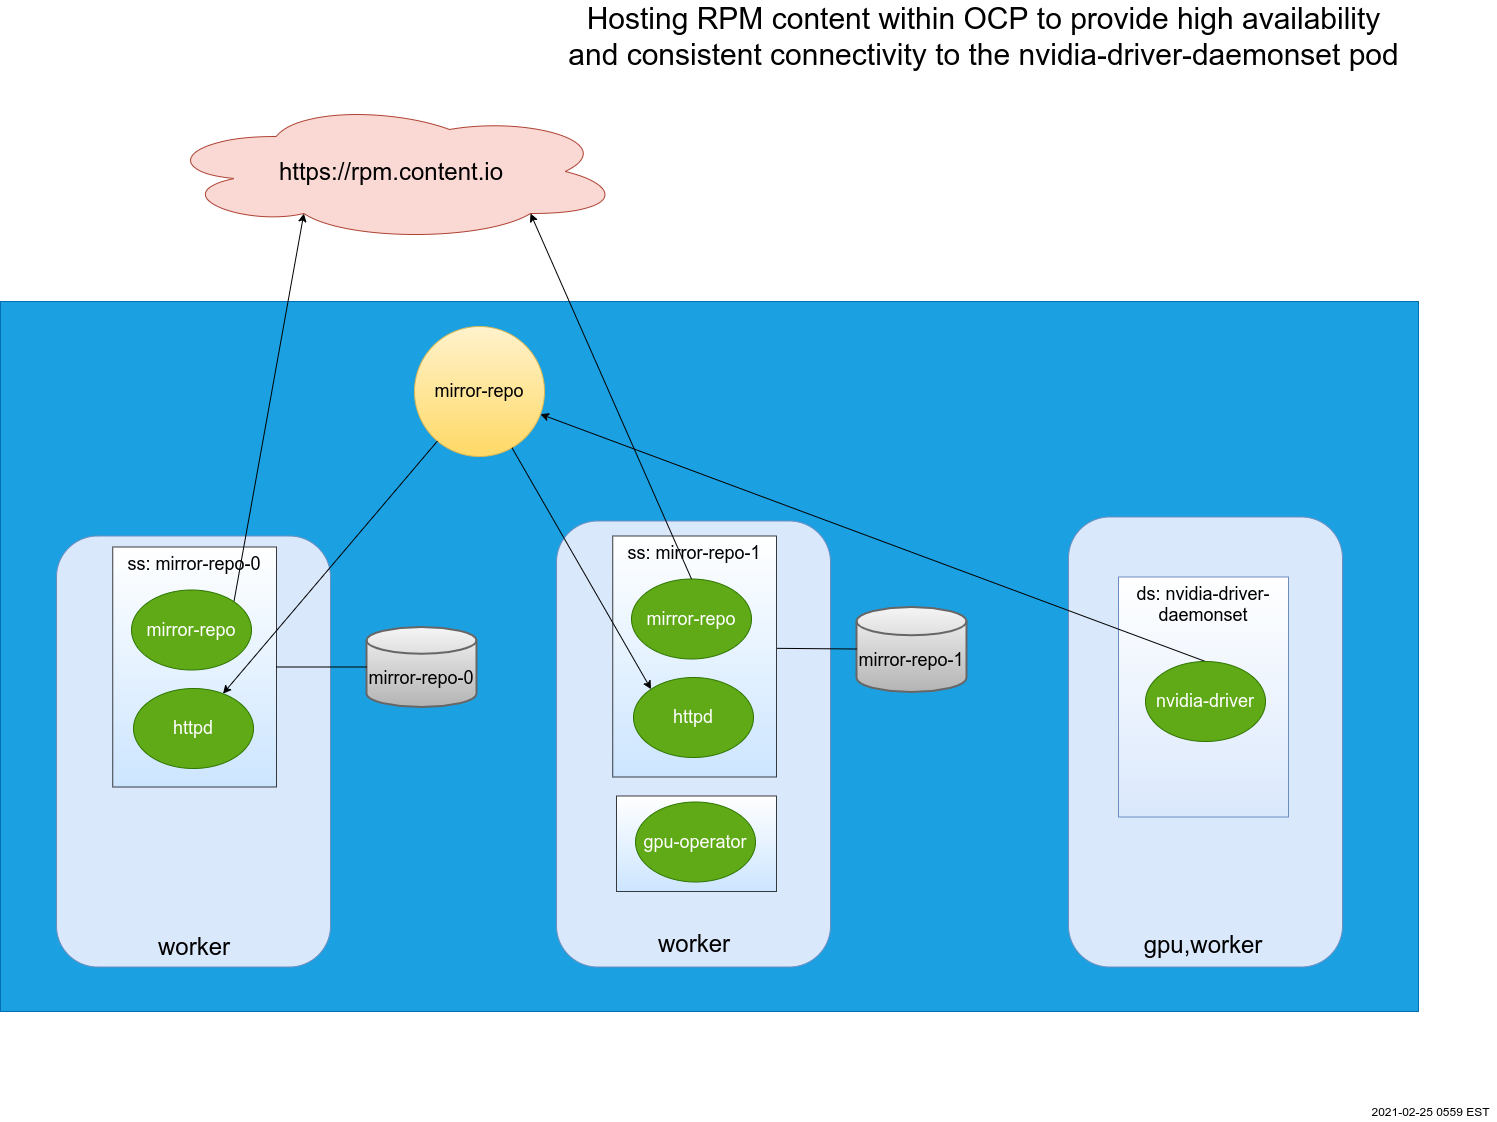

The diagram above was exported from draw.io. Its source (the exported page's mxGraphModel, read from the mxfile embedded in the PNG):
<mxGraphModel dx="1964" dy="1242" grid="1" gridSize="10" guides="1" tooltips="1" connect="1" arrows="1" fold="1" page="1" pageScale="1.5" pageWidth="1169" pageHeight="826" background="#ffffff" math="0" shadow="0">
  <root>
    <mxCell id="0" />
    <mxCell id="1" parent="0" />
    <mxCell id="B_0A6Pb3h6UwFPKzJ7n8-30" value="" style="rounded=0;whiteSpace=wrap;html=1;fillColor=#1ba1e2;strokeColor=#006EAF;fontColor=#ffffff;" vertex="1" parent="1">
      <mxGeometry x="150" y="380" width="1418" height="710" as="geometry" />
    </mxCell>
    <mxCell id="B_0A6Pb3h6UwFPKzJ7n8-2" value="&lt;font&gt;&lt;font style=&quot;font-size: 24px&quot;&gt;https://rpm.content.io&lt;/font&gt;&lt;br&gt;&lt;/font&gt;" style="ellipse;shape=cloud;whiteSpace=wrap;html=1;fillColor=#fad9d5;strokeColor=#ae4132;gradientDirection=north;" vertex="1" parent="1">
      <mxGeometry x="310" y="180" width="462.5" height="140" as="geometry" />
    </mxCell>
    <mxCell id="B_0A6Pb3h6UwFPKzJ7n8-3" value="" style="rounded=1;whiteSpace=wrap;html=1;fillColor=#dae8fc;strokeColor=#6c8ebf;" vertex="1" parent="1">
      <mxGeometry x="1218" y="595.5" width="274" height="450" as="geometry" />
    </mxCell>
    <mxCell id="B_0A6Pb3h6UwFPKzJ7n8-4" value="&lt;font color=&quot;#000000&quot; style=&quot;font-size: 24px&quot;&gt;gpu,worker&lt;br&gt;&lt;/font&gt;" style="text;html=1;strokeColor=none;fillColor=none;align=center;verticalAlign=middle;whiteSpace=wrap;rounded=0;shadow=0;fontSize=14;fontColor=#FFFFFF;" vertex="1" parent="1">
      <mxGeometry x="1218" y="1001" width="270" height="44.5" as="geometry" />
    </mxCell>
    <mxCell id="B_0A6Pb3h6UwFPKzJ7n8-5" value="&lt;font style=&quot;font-size: 18px&quot;&gt;ds: nvidia-driver-daemonset&lt;br&gt;&lt;/font&gt;" style="rounded=0;whiteSpace=wrap;html=1;fillColor=#dae8fc;strokeColor=#6c8ebf;verticalAlign=top;gradientColor=#ffffff;gradientDirection=north;" vertex="1" parent="1">
      <mxGeometry x="1268" y="655.5" width="170" height="240" as="geometry" />
    </mxCell>
    <mxCell id="B_0A6Pb3h6UwFPKzJ7n8-8" value="" style="rounded=1;whiteSpace=wrap;html=1;fillColor=#dae8fc;strokeColor=#6c8ebf;" vertex="1" parent="1">
      <mxGeometry x="206" y="614.5" width="274" height="431" as="geometry" />
    </mxCell>
    <mxCell id="B_0A6Pb3h6UwFPKzJ7n8-9" value="&lt;font color=&quot;#000000&quot; style=&quot;font-size: 24px&quot;&gt;worker&lt;br&gt;&lt;/font&gt;" style="text;html=1;strokeColor=none;fillColor=none;align=center;verticalAlign=middle;whiteSpace=wrap;rounded=0;shadow=0;fontSize=14;fontColor=#FFFFFF;" vertex="1" parent="1">
      <mxGeometry x="209.13" y="1000" width="270" height="50" as="geometry" />
    </mxCell>
    <mxCell id="B_0A6Pb3h6UwFPKzJ7n8-10" value="&lt;font style=&quot;font-size: 18px&quot;&gt;ss: mirror-repo-0&lt;br&gt;&lt;/font&gt;" style="rounded=0;whiteSpace=wrap;html=1;fillColor=#cce5ff;strokeColor=#36393d;verticalAlign=top;gradientColor=#ffffff;gradientDirection=north;" vertex="1" parent="1">
      <mxGeometry x="262.25" y="625.5" width="163.75" height="240" as="geometry" />
    </mxCell>
    <mxCell id="B_0A6Pb3h6UwFPKzJ7n8-11" value="" style="rounded=1;whiteSpace=wrap;html=1;fillColor=#dae8fc;strokeColor=#6c8ebf;" vertex="1" parent="1">
      <mxGeometry x="706" y="599.5" width="274" height="446" as="geometry" />
    </mxCell>
    <mxCell id="B_0A6Pb3h6UwFPKzJ7n8-12" value="&lt;font color=&quot;#000000&quot; style=&quot;font-size: 24px&quot;&gt;worker&lt;br&gt;&lt;/font&gt;" style="text;html=1;strokeColor=none;fillColor=none;align=center;verticalAlign=middle;whiteSpace=wrap;rounded=0;shadow=0;fontSize=14;fontColor=#FFFFFF;" vertex="1" parent="1">
      <mxGeometry x="707.12" y="1000" width="274" height="44.5" as="geometry" />
    </mxCell>
    <mxCell id="B_0A6Pb3h6UwFPKzJ7n8-14" value="&lt;font style=&quot;font-size: 18px&quot;&gt;&lt;br&gt;mirror-repo-0&lt;br&gt;&lt;/font&gt;" style="strokeWidth=2;html=1;shape=mxgraph.flowchart.database;whiteSpace=wrap;fillColor=#f5f5f5;strokeColor=#666666;gradientColor=#b3b3b3;" vertex="1" parent="1">
      <mxGeometry x="516" y="705.5" width="110" height="80" as="geometry" />
    </mxCell>
    <mxCell id="B_0A6Pb3h6UwFPKzJ7n8-15" value="&lt;font style=&quot;font-size: 18px&quot;&gt;&lt;br&gt;mirror-repo-1&lt;br&gt;&lt;/font&gt;" style="strokeWidth=2;html=1;shape=mxgraph.flowchart.database;whiteSpace=wrap;fillColor=#f5f5f5;strokeColor=#666666;gradientColor=#b3b3b3;" vertex="1" parent="1">
      <mxGeometry x="1006" y="685.5" width="110" height="85" as="geometry" />
    </mxCell>
    <mxCell id="B_0A6Pb3h6UwFPKzJ7n8-17" value="&lt;font style=&quot;font-size: 18px&quot;&gt;mirror-repo&lt;br&gt;&lt;/font&gt;" style="ellipse;whiteSpace=wrap;html=1;aspect=fixed;fillColor=#fff2cc;strokeColor=#d6b656;gradientColor=#ffd966;" vertex="1" parent="1">
      <mxGeometry x="564" y="405" width="130" height="130" as="geometry" />
    </mxCell>
    <mxCell id="B_0A6Pb3h6UwFPKzJ7n8-19" value="&lt;font style=&quot;font-size: 18px&quot;&gt;&lt;br&gt;&lt;/font&gt;" style="rounded=0;whiteSpace=wrap;html=1;fillColor=#cce5ff;strokeColor=#36393d;gradientColor=#ffffff;gradientDirection=north;" vertex="1" parent="1">
      <mxGeometry x="766" y="874.5" width="160" height="95.5" as="geometry" />
    </mxCell>
    <mxCell id="B_0A6Pb3h6UwFPKzJ7n8-22" value="" style="endArrow=classic;html=1;" edge="1" parent="1" source="B_0A6Pb3h6UwFPKzJ7n8-17" target="B_0A6Pb3h6UwFPKzJ7n8-36">
      <mxGeometry width="50" height="50" relative="1" as="geometry">
        <mxPoint x="1037.5827494411178" y="405.4951398207181" as="sourcePoint" />
        <mxPoint x="811" y="580.73" as="targetPoint" />
      </mxGeometry>
    </mxCell>
    <mxCell id="B_0A6Pb3h6UwFPKzJ7n8-25" value="" style="endArrow=none;html=1;exitX=1;exitY=0.5;exitDx=0;exitDy=0;" edge="1" parent="1" source="B_0A6Pb3h6UwFPKzJ7n8-10" target="B_0A6Pb3h6UwFPKzJ7n8-14">
      <mxGeometry width="50" height="50" relative="1" as="geometry">
        <mxPoint x="276" y="455.5" as="sourcePoint" />
        <mxPoint x="326" y="405.5" as="targetPoint" />
      </mxGeometry>
    </mxCell>
    <mxCell id="B_0A6Pb3h6UwFPKzJ7n8-27" value="" style="endArrow=none;html=1;" edge="1" parent="1" target="B_0A6Pb3h6UwFPKzJ7n8-15">
      <mxGeometry width="50" height="50" relative="1" as="geometry">
        <mxPoint x="917.2500000000005" y="726.754206730769" as="sourcePoint" />
        <mxPoint x="1098.25" y="829.5" as="targetPoint" />
      </mxGeometry>
    </mxCell>
    <mxCell id="B_0A6Pb3h6UwFPKzJ7n8-34" value="" style="endArrow=classic;html=1;strokeWidth=1;entryX=0.31;entryY=0.8;entryDx=0;entryDy=0;entryPerimeter=0;exitX=1;exitY=0;exitDx=0;exitDy=0;" edge="1" parent="1" source="B_0A6Pb3h6UwFPKzJ7n8-35" target="B_0A6Pb3h6UwFPKzJ7n8-2">
      <mxGeometry width="50" height="50" relative="1" as="geometry">
        <mxPoint x="230" y="320" as="sourcePoint" />
        <mxPoint x="280" y="270" as="targetPoint" />
      </mxGeometry>
    </mxCell>
    <mxCell id="B_0A6Pb3h6UwFPKzJ7n8-35" value="&lt;font style=&quot;font-size: 18px&quot;&gt;mirror-repo&lt;/font&gt;" style="ellipse;whiteSpace=wrap;html=1;fillColor=#60a917;strokeColor=#2D7600;fontColor=#ffffff;" vertex="1" parent="1">
      <mxGeometry x="281" y="668.5" width="120" height="80" as="geometry" />
    </mxCell>
    <mxCell id="B_0A6Pb3h6UwFPKzJ7n8-36" value="&lt;font style=&quot;font-size: 18px&quot;&gt;httpd&lt;/font&gt;" style="ellipse;whiteSpace=wrap;html=1;fillColor=#60a917;strokeColor=#2D7600;fontColor=#ffffff;" vertex="1" parent="1">
      <mxGeometry x="283" y="767" width="120" height="80" as="geometry" />
    </mxCell>
    <mxCell id="B_0A6Pb3h6UwFPKzJ7n8-37" value="&lt;font style=&quot;font-size: 18px&quot;&gt;ss: mirror-repo-1&lt;br&gt;&lt;/font&gt;" style="rounded=0;whiteSpace=wrap;html=1;fillColor=#cce5ff;strokeColor=#36393d;verticalAlign=top;gradientColor=#ffffff;gradientDirection=north;" vertex="1" parent="1">
      <mxGeometry x="762.25" y="614.5" width="163.75" height="241" as="geometry" />
    </mxCell>
    <mxCell id="B_0A6Pb3h6UwFPKzJ7n8-38" value="&lt;font style=&quot;font-size: 18px&quot;&gt;mirror-repo&lt;/font&gt;" style="ellipse;whiteSpace=wrap;html=1;fillColor=#60a917;strokeColor=#2D7600;fontColor=#ffffff;" vertex="1" parent="1">
      <mxGeometry x="781" y="657.5" width="120" height="80" as="geometry" />
    </mxCell>
    <mxCell id="B_0A6Pb3h6UwFPKzJ7n8-39" value="&lt;font style=&quot;font-size: 18px&quot;&gt;httpd&lt;/font&gt;" style="ellipse;whiteSpace=wrap;html=1;fillColor=#60a917;strokeColor=#2D7600;fontColor=#ffffff;" vertex="1" parent="1">
      <mxGeometry x="783" y="756" width="120" height="80" as="geometry" />
    </mxCell>
    <mxCell id="B_0A6Pb3h6UwFPKzJ7n8-40" value="" style="endArrow=classic;html=1;strokeWidth=1;endFill=1;exitX=0.5;exitY=0;exitDx=0;exitDy=0;" edge="1" parent="1" source="B_0A6Pb3h6UwFPKzJ7n8-44" target="B_0A6Pb3h6UwFPKzJ7n8-17">
      <mxGeometry width="50" height="50" relative="1" as="geometry">
        <mxPoint x="1345" y="669.4131936277827" as="sourcePoint" />
        <mxPoint x="665.7893431685466" y="487.30768825454857" as="targetPoint" />
      </mxGeometry>
    </mxCell>
    <mxCell id="B_0A6Pb3h6UwFPKzJ7n8-21" value="" style="endArrow=classic;html=1;entryX=0;entryY=0;entryDx=0;entryDy=0;" edge="1" parent="1" source="B_0A6Pb3h6UwFPKzJ7n8-17" target="B_0A6Pb3h6UwFPKzJ7n8-39">
      <mxGeometry width="50" height="50" relative="1" as="geometry">
        <mxPoint x="858" y="475.5" as="sourcePoint" />
        <mxPoint x="740.7500000000005" y="655.5" as="targetPoint" />
      </mxGeometry>
    </mxCell>
    <mxCell id="B_0A6Pb3h6UwFPKzJ7n8-41" value="" style="endArrow=classic;html=1;strokeWidth=1;entryX=0.8;entryY=0.8;entryDx=0;entryDy=0;entryPerimeter=0;exitX=0.5;exitY=0;exitDx=0;exitDy=0;" edge="1" parent="1" source="B_0A6Pb3h6UwFPKzJ7n8-38" target="B_0A6Pb3h6UwFPKzJ7n8-2">
      <mxGeometry width="50" height="50" relative="1" as="geometry">
        <mxPoint x="377.42640687120183" y="762.7157287525326" as="sourcePoint" />
        <mxPoint x="504.37500000000045" y="243" as="targetPoint" />
      </mxGeometry>
    </mxCell>
    <mxCell id="B_0A6Pb3h6UwFPKzJ7n8-43" value="&lt;font style=&quot;font-size: 18px&quot;&gt;gpu-operator&lt;/font&gt;" style="ellipse;whiteSpace=wrap;html=1;fillColor=#60a917;strokeColor=#2D7600;fontColor=#ffffff;" vertex="1" parent="1">
      <mxGeometry x="785" y="880.5" width="120" height="80" as="geometry" />
    </mxCell>
    <mxCell id="B_0A6Pb3h6UwFPKzJ7n8-44" value="&lt;font style=&quot;font-size: 18px&quot;&gt;nvidia-driver&lt;/font&gt;" style="ellipse;whiteSpace=wrap;html=1;fillColor=#60a917;strokeColor=#2D7600;fontColor=#ffffff;" vertex="1" parent="1">
      <mxGeometry x="1295" y="740" width="120" height="80" as="geometry" />
    </mxCell>
    <mxCell id="B_0A6Pb3h6UwFPKzJ7n8-45" value="&lt;font style=&quot;font-size: 30px&quot;&gt;Hosting RPM content within OCP to provide high availability&lt;br&gt;and consistent connectivity&amp;nbsp;to the nvidia-driver-daemonset pod&lt;/font&gt;" style="text;html=1;align=center;verticalAlign=middle;resizable=0;points=[];autosize=1;" vertex="1" parent="1">
      <mxGeometry x="708" y="90" width="850" height="50" as="geometry" />
    </mxCell>
    <mxCell id="B_0A6Pb3h6UwFPKzJ7n8-46" value="2021-02-25 0559 EST" style="text;html=1;align=center;verticalAlign=middle;resizable=0;points=[];autosize=1;" vertex="1" parent="1">
      <mxGeometry x="1515" y="1180" width="130" height="20" as="geometry" />
    </mxCell>
  </root>
</mxGraphModel>